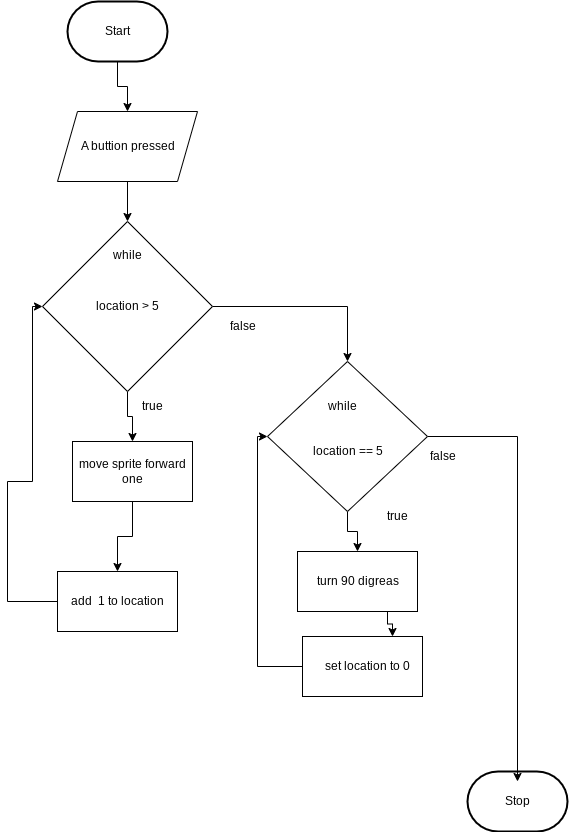

The diagram above was exported from draw.io. Its source (the exported page's mxGraphModel, read from the mxfile embedded in the PNG):
<mxGraphModel dx="1086" dy="354" grid="1" gridSize="10" guides="1" tooltips="1" connect="1" arrows="1" fold="1" page="1" pageScale="1" pageWidth="850" pageHeight="1100" math="0" shadow="0">
  <root>
    <mxCell id="0" />
    <mxCell id="1" parent="0" />
    <mxCell id="9" style="edgeStyle=orthogonalEdgeStyle;html=1;exitX=0.5;exitY=1;exitDx=0;exitDy=0;exitPerimeter=0;entryX=0.5;entryY=0;entryDx=0;entryDy=0;rounded=0;" edge="1" parent="1" source="2" target="8">
      <mxGeometry relative="1" as="geometry" />
    </mxCell>
    <mxCell id="2" value="Start" style="strokeWidth=2;html=1;shape=mxgraph.flowchart.terminator;whiteSpace=wrap;" parent="1" vertex="1">
      <mxGeometry x="360" y="10" width="100" height="60" as="geometry" />
    </mxCell>
    <mxCell id="3" value="Stop" style="strokeWidth=2;html=1;shape=mxgraph.flowchart.terminator;whiteSpace=wrap;" parent="1" vertex="1">
      <mxGeometry x="760" y="780" width="100" height="60" as="geometry" />
    </mxCell>
    <mxCell id="11" style="edgeStyle=orthogonalEdgeStyle;rounded=0;html=1;" edge="1" parent="1" source="8" target="10">
      <mxGeometry relative="1" as="geometry" />
    </mxCell>
    <mxCell id="8" value="" style="shape=parallelogram;perimeter=parallelogramPerimeter;whiteSpace=wrap;html=1;fixedSize=1;" vertex="1" parent="1">
      <mxGeometry x="350" y="120" width="140" height="70" as="geometry" />
    </mxCell>
    <mxCell id="7" value="A buttion pressed" style="text;html=1;align=center;verticalAlign=middle;resizable=0;points=[];autosize=1;strokeColor=none;fillColor=none;" vertex="1" parent="1">
      <mxGeometry x="360" y="140" width="120" height="30" as="geometry" />
    </mxCell>
    <mxCell id="18" style="edgeStyle=orthogonalEdgeStyle;rounded=0;html=1;exitX=0.5;exitY=1;exitDx=0;exitDy=0;entryX=0.5;entryY=0;entryDx=0;entryDy=0;" edge="1" parent="1" source="10" target="17">
      <mxGeometry relative="1" as="geometry" />
    </mxCell>
    <mxCell id="23" style="edgeStyle=orthogonalEdgeStyle;rounded=0;html=1;exitX=1;exitY=0.5;exitDx=0;exitDy=0;entryX=0.5;entryY=0;entryDx=0;entryDy=0;" edge="1" parent="1" source="10" target="20">
      <mxGeometry relative="1" as="geometry" />
    </mxCell>
    <mxCell id="10" value="" style="rhombus;whiteSpace=wrap;html=1;" vertex="1" parent="1">
      <mxGeometry x="335" y="230" width="170" height="170" as="geometry" />
    </mxCell>
    <mxCell id="12" value="while" style="text;html=1;align=center;verticalAlign=middle;resizable=0;points=[];autosize=1;strokeColor=none;fillColor=none;" vertex="1" parent="1">
      <mxGeometry x="395" y="249" width="50" height="30" as="geometry" />
    </mxCell>
    <mxCell id="13" value="location &amp;gt; 5" style="text;html=1;align=center;verticalAlign=middle;resizable=0;points=[];autosize=1;strokeColor=none;fillColor=none;" vertex="1" parent="1">
      <mxGeometry x="375" y="300" width="90" height="30" as="geometry" />
    </mxCell>
    <mxCell id="14" value="true" style="text;html=1;align=center;verticalAlign=middle;resizable=0;points=[];autosize=1;strokeColor=none;fillColor=none;" vertex="1" parent="1">
      <mxGeometry x="425" y="400" width="40" height="30" as="geometry" />
    </mxCell>
    <mxCell id="15" value="false" style="text;html=1;align=center;verticalAlign=middle;resizable=0;points=[];autosize=1;strokeColor=none;fillColor=none;" vertex="1" parent="1">
      <mxGeometry x="510" y="320" width="50" height="30" as="geometry" />
    </mxCell>
    <mxCell id="27" style="edgeStyle=orthogonalEdgeStyle;rounded=0;html=1;exitX=0.5;exitY=1;exitDx=0;exitDy=0;entryX=0.5;entryY=0;entryDx=0;entryDy=0;" edge="1" parent="1" source="17" target="26">
      <mxGeometry relative="1" as="geometry" />
    </mxCell>
    <mxCell id="17" value="move sprite forward one" style="whiteSpace=wrap;html=1;" vertex="1" parent="1">
      <mxGeometry x="365" y="450" width="120" height="60" as="geometry" />
    </mxCell>
    <mxCell id="35" style="edgeStyle=orthogonalEdgeStyle;rounded=0;html=1;exitX=0.5;exitY=1;exitDx=0;exitDy=0;" edge="1" parent="1" source="20" target="31">
      <mxGeometry relative="1" as="geometry" />
    </mxCell>
    <mxCell id="37" style="edgeStyle=orthogonalEdgeStyle;rounded=0;html=1;exitX=1;exitY=0.5;exitDx=0;exitDy=0;" edge="1" parent="1" source="20">
      <mxGeometry relative="1" as="geometry">
        <mxPoint x="810" y="790" as="targetPoint" />
      </mxGeometry>
    </mxCell>
    <mxCell id="20" value="" style="rhombus;whiteSpace=wrap;html=1;" vertex="1" parent="1">
      <mxGeometry x="560" y="370" width="160" height="150" as="geometry" />
    </mxCell>
    <mxCell id="21" value="while" style="text;html=1;align=center;verticalAlign=middle;resizable=0;points=[];autosize=1;strokeColor=none;fillColor=none;" vertex="1" parent="1">
      <mxGeometry x="610" y="400" width="50" height="30" as="geometry" />
    </mxCell>
    <mxCell id="22" value="location == 5" style="text;html=1;align=center;verticalAlign=middle;resizable=0;points=[];autosize=1;strokeColor=none;fillColor=none;" vertex="1" parent="1">
      <mxGeometry x="595" y="445" width="90" height="30" as="geometry" />
    </mxCell>
    <mxCell id="24" value="true" style="text;html=1;align=center;verticalAlign=middle;resizable=0;points=[];autosize=1;strokeColor=none;fillColor=none;" vertex="1" parent="1">
      <mxGeometry x="670" y="510" width="40" height="30" as="geometry" />
    </mxCell>
    <mxCell id="28" style="edgeStyle=orthogonalEdgeStyle;rounded=0;html=1;exitX=0;exitY=0;exitDx=0;exitDy=0;entryX=0;entryY=0.5;entryDx=0;entryDy=0;" edge="1" parent="1" source="26" target="10">
      <mxGeometry relative="1" as="geometry">
        <Array as="points">
          <mxPoint x="350" y="610" />
          <mxPoint x="300" y="610" />
          <mxPoint x="300" y="490" />
          <mxPoint x="325" y="490" />
          <mxPoint x="325" y="315" />
        </Array>
      </mxGeometry>
    </mxCell>
    <mxCell id="26" value="" style="whiteSpace=wrap;html=1;" vertex="1" parent="1">
      <mxGeometry x="350" y="580" width="120" height="60" as="geometry" />
    </mxCell>
    <mxCell id="25" value="add&amp;nbsp; 1 to location" style="text;html=1;align=center;verticalAlign=middle;resizable=0;points=[];autosize=1;strokeColor=none;fillColor=none;" vertex="1" parent="1">
      <mxGeometry x="350" y="595" width="120" height="30" as="geometry" />
    </mxCell>
    <mxCell id="29" value="false" style="text;html=1;align=center;verticalAlign=middle;resizable=0;points=[];autosize=1;strokeColor=none;fillColor=none;" vertex="1" parent="1">
      <mxGeometry x="710" y="450" width="50" height="30" as="geometry" />
    </mxCell>
    <mxCell id="36" style="edgeStyle=orthogonalEdgeStyle;rounded=0;html=1;exitX=0.75;exitY=1;exitDx=0;exitDy=0;entryX=0.75;entryY=0;entryDx=0;entryDy=0;" edge="1" parent="1" source="31" target="33">
      <mxGeometry relative="1" as="geometry" />
    </mxCell>
    <mxCell id="31" value="" style="whiteSpace=wrap;html=1;" vertex="1" parent="1">
      <mxGeometry x="590" y="560" width="120" height="60" as="geometry" />
    </mxCell>
    <mxCell id="30" value="turn 90 digreas" style="text;html=1;align=center;verticalAlign=middle;resizable=0;points=[];autosize=1;strokeColor=none;fillColor=none;" vertex="1" parent="1">
      <mxGeometry x="595" y="575" width="110" height="30" as="geometry" />
    </mxCell>
    <mxCell id="34" style="edgeStyle=orthogonalEdgeStyle;rounded=0;html=1;exitX=0;exitY=0.5;exitDx=0;exitDy=0;entryX=0;entryY=0.5;entryDx=0;entryDy=0;" edge="1" parent="1" source="33" target="20">
      <mxGeometry relative="1" as="geometry" />
    </mxCell>
    <mxCell id="33" value="" style="whiteSpace=wrap;html=1;" vertex="1" parent="1">
      <mxGeometry x="595" y="645" width="120" height="60" as="geometry" />
    </mxCell>
    <mxCell id="32" value="set location to 0" style="text;html=1;align=center;verticalAlign=middle;resizable=0;points=[];autosize=1;strokeColor=none;fillColor=none;" vertex="1" parent="1">
      <mxGeometry x="605" y="660" width="110" height="30" as="geometry" />
    </mxCell>
  </root>
</mxGraphModel>